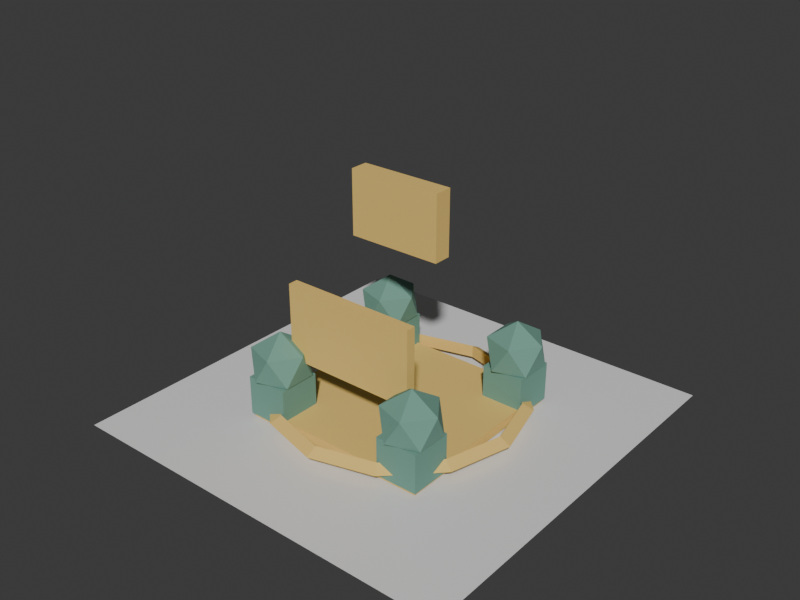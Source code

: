# Source: one-square-metre-action-massing.blend  (saved by Blender 5.2.44; exported with 4.5.12 LTS)
import bpy
from mathutils import Matrix  # noqa: F401  (used for matrix-valued properties, if any)

bpy.ops.wm.read_factory_settings(use_empty=True)
scene = bpy.context.scene
scene.name = 'Scene'

# ---- collections
col_collection = bpy.data.collections.new('Collection'); scene.collection.children.link(col_collection)

# ---- materials (node trees are filled in below, after node groups)
mat_one_square_metre_action_gold_massing_material = bpy.data.materials.new('one-square-metre-action-gold-massing-material')
mat_one_square_metre_action_gold_massing_material.diffuse_color = (0.84, 0.57, 0.16, 1.0)
mat_one_square_metre_action_gold_massing_material.roughness = 0.92
mat_one_square_metre_action_green_massing_material = bpy.data.materials.new('one-square-metre-action-green-massing-material')
mat_one_square_metre_action_green_massing_material.diffuse_color = (0.16, 0.34, 0.27, 1.0)
mat_one_square_metre_action_green_massing_material.roughness = 0.92
mat_test_preview_ground_material = bpy.data.materials.new('test-preview-ground-material')
mat_test_preview_ground_material.diffuse_color = (0.14, 0.17, 0.18, 1.0)

# ---- material node trees
mat_one_square_metre_action_gold_massing_material.use_nodes = True; mat_one_square_metre_action_gold_massing_material.node_tree.nodes.clear()
_N = mat_one_square_metre_action_gold_massing_material.node_tree.nodes; _L = mat_one_square_metre_action_gold_massing_material.node_tree.links
n0 = _N.new('ShaderNodeBsdfPrincipled'); n0.name = 'Principled BSDF'; n0.location = (-200, 100)
n0.inputs[0].default_value = (0.84, 0.57, 0.16, 1.0)
n0.inputs[2].default_value = 0.92
n0.inputs[10].default_value = 0.005
n1 = _N.new('ShaderNodeOutputMaterial'); n1.name = 'Material Output'; n1.location = (200, 100)
_L.new(n0.outputs[0], n1.inputs[0])
n1.is_active_output = True
mat_one_square_metre_action_green_massing_material.use_nodes = True; mat_one_square_metre_action_green_massing_material.node_tree.nodes.clear()
_N = mat_one_square_metre_action_green_massing_material.node_tree.nodes; _L = mat_one_square_metre_action_green_massing_material.node_tree.links
n0 = _N.new('ShaderNodeBsdfPrincipled'); n0.name = 'Principled BSDF'; n0.location = (-200, 100)
n0.inputs[0].default_value = (0.16, 0.34, 0.27, 1.0)
n0.inputs[2].default_value = 0.92
n0.inputs[10].default_value = 0.005
n1 = _N.new('ShaderNodeOutputMaterial'); n1.name = 'Material Output'; n1.location = (200, 100)
_L.new(n0.outputs[0], n1.inputs[0])
n1.is_active_output = True
mat_test_preview_ground_material.use_nodes = True; mat_test_preview_ground_material.node_tree.nodes.clear()
_N = mat_test_preview_ground_material.node_tree.nodes; _L = mat_test_preview_ground_material.node_tree.links
n0 = _N.new('ShaderNodeBsdfPrincipled'); n0.name = 'Principled BSDF'; n0.location = (-200, 100)
n0.inputs[10].default_value = 0.005
n1 = _N.new('ShaderNodeOutputMaterial'); n1.name = 'Material Output'; n1.location = (200, 100)
_L.new(n0.outputs[0], n1.inputs[0])
n1.is_active_output = True

# ---- world
world_world = bpy.data.worlds.new('World'); scene.world = world_world
world_world.use_nodes = True; world_world.node_tree.nodes.clear()
_N = world_world.node_tree.nodes; _L = world_world.node_tree.links
n0 = _N.new('ShaderNodeOutputWorld'); n0.name = 'World Output'; n0.location = (200, 100)
n1 = _N.new('ShaderNodeBackground'); n1.name = 'Background'; n1.location = (-200, 100)
n1.inputs[0].default_value = (0.05088, 0.05088, 0.05088, 1.0)
_L.new(n1.outputs[0], n0.inputs[0])
n0.is_active_output = True
world_world.color = (0.035, 0.043, 0.045)
world_world.sun_shadow_jitter_overblur = 0.0

# ---- meshes
me_one_square_metre_action_gold_massing_mesh = bpy.data.meshes.new('one-square-metre-action-gold-massing-mesh')
me_one_square_metre_action_gold_massing_mesh.from_pydata([(-1.175, -1.175, 0.0), (-1.175, -1.175, 0.12), (-1.175, 1.175, 0.0), (-1.175, 1.175, 0.12), (1.175, -1.175, 0.0), (1.175, -1.175, 0.12), (1.175, 1.175, 0.0), (1.175, 1.175, 0.12), (1.54, 0.0, 0.14), (1.405, 0.0, 0.2179), (1.405, 0.0, 0.06206), (1.334, 0.77, 0.14), (1.217, 0.7025, 0.2179), (1.217, 0.7025, 0.06206), (0.77, 1.334, 0.14), (0.7025, 1.217, 0.2179), (0.7025, 1.217, 0.06206), (1.163e-07, 1.54, 0.14), (1.061e-07, 1.405, 0.2179), (1.061e-07, 1.405, 0.06206), (-0.77, 1.334, 0.14), (-0.7025, 1.217, 0.2179), (-0.7025, 1.217, 0.06206), (-1.334, 0.77, 0.14), (-1.217, 0.7025, 0.2179), (-1.217, 0.7025, 0.06206), (-1.54, 1.346e-07, 0.14), (-1.405, 1.228e-07, 0.2179), (-1.405, 1.228e-07, 0.06206), (-1.334, -0.77, 0.14), (-1.217, -0.7025, 0.2179), (-1.217, -0.7025, 0.06206), (-0.77, -1.334, 0.14), (-0.7025, -1.217, 0.2179), (-0.7025, -1.217, 0.06206), (1.163e-07, -1.54, 0.14), (1.061e-07, -1.405, 0.2179), (1.061e-07, -1.405, 0.06206), (0.77, -1.334, 0.14), (0.7025, -1.217, 0.2179), (0.7025, -1.217, 0.06206), (1.334, -0.77, 0.14), (1.217, -0.7025, 0.2179), (1.217, -0.7025, 0.06206), (-0.825, -0.88, 0.76), (-0.825, -0.88, 1.68), (-0.825, -0.76, 0.76), (-0.825, -0.76, 1.68), (0.825, -0.88, 0.76), (0.825, -0.88, 1.68), (0.825, -0.76, 0.76), (0.825, -0.76, 1.68), (-0.575, -0.11, 2.06), (-0.575, -0.11, 2.84), (-0.575, 0.11, 2.06), (-0.575, 0.11, 2.84), (0.575, -0.11, 2.06), (0.575, -0.11, 2.84), (0.575, 0.11, 2.06), (0.575, 0.11, 2.84)], [], [(0, 1, 3, 2), (2, 3, 7, 6), (6, 7, 5, 4), (4, 5, 1, 0), (2, 6, 4, 0), (7, 3, 1, 5), (8, 11, 12, 9), (9, 12, 13, 10), (10, 13, 11, 8), (11, 14, 15, 12), (12, 15, 16, 13), (13, 16, 14, 11), (14, 17, 18, 15), (15, 18, 19, 16), (16, 19, 17, 14), (17, 20, 21, 18), (18, 21, 22, 19), (19, 22, 20, 17), (20, 23, 24, 21), (21, 24, 25, 22), (22, 25, 23, 20), (23, 26, 27, 24), (24, 27, 28, 25), (25, 28, 26, 23), (26, 29, 30, 27), (27, 30, 31, 28), (28, 31, 29, 26), (29, 32, 33, 30), (30, 33, 34, 31), (31, 34, 32, 29), (32, 35, 36, 33), (33, 36, 37, 34), (34, 37, 35, 32), (35, 38, 39, 36), (36, 39, 40, 37), (37, 40, 38, 35), (38, 41, 42, 39), (39, 42, 43, 40), (40, 43, 41, 38), (41, 8, 9, 42), (42, 9, 10, 43), (43, 10, 8, 41), (44, 45, 47, 46), (46, 47, 51, 50), (50, 51, 49, 48), (48, 49, 45, 44), (46, 50, 48, 44), (51, 47, 45, 49), (52, 53, 55, 54), (54, 55, 59, 58), (58, 59, 57, 56), (56, 57, 53, 52), (54, 58, 56, 52), (59, 55, 53, 57)])
_uv = me_one_square_metre_action_gold_massing_mesh.uv_layers.new(name='UVMap')
_uv.uv.foreach_set('vector', [0.375, 0.0, 0.625, 0.0, 0.625, 0.25, 0.375, 0.25, 0.375, 0.25, 0.625, 0.25, 0.625, 0.5, 0.375, 0.5, 0.375, 0.5, 0.625, 0.5, 0.625, 0.75, 0.375, 0.75, 0.375, 0.75, 0.625, 0.75, 0.625, 1.0, 0.375, 1.0, 0.125, 0.5, 0.375, 0.5, 0.375, 0.75, 0.125, 0.75, 0.625, 0.5, 0.875, 0.5, 0.875, 0.75, 0.625, 0.75, 0.5, 0.6667, 0.5833, 0.6667, 0.5833, 1.0, 0.5, 1.0, 0.5, 0.0, 0.5833, 0.0, 0.5833, 0.3333, 0.5, 0.3333, 0.5, 0.3333, 0.5833, 0.3333, 0.5833, 0.6667, 0.5, 0.6667, 0.5833, 0.6667, 0.6667, 0.6667, 0.6667, 1.0, 0.5833, 1.0, 0.5833, 0.0, 0.6667, 0.0, 0.6667, 0.3333, 0.5833, 0.3333, 0.5833, 0.3333, 0.6667, 0.3333, 0.6667, 0.6667, 0.5833, 0.6667, 0.6667, 0.6667, 0.75, 0.6667, 0.75, 1.0, 0.6667, 1.0, 0.6667, 0.0, 0.75, 0.0, 0.75, 0.3333, 0.6667, 0.3333, 0.6667, 0.3333, 0.75, 0.3333, 0.75, 0.6667, 0.6667, 0.6667, 0.75, 0.6667, 0.8333, 0.6667, 0.8333, 1.0, 0.75, 1.0, 0.75, 0.0, 0.8333, 0.0, 0.8333, 0.3333, 0.75, 0.3333, 0.75, 0.3333, 0.8333, 0.3333, 0.8333, 0.6667, 0.75, 0.6667, 0.8333, 0.6667, 0.9167, 0.6667, 0.9167, 1.0, 0.8333, 1.0, 0.8333, 0.0, 0.9167, 0.0, 0.9167, 0.3333, 0.8333, 0.3333, 0.8333, 0.3333, 0.9167, 0.3333, 0.9167, 0.6667, 0.8333, 0.6667, 0.9167, 0.6667, 1.0, 0.6667, 1.0, 1.0, 0.9167, 1.0, 0.9167, 0.0, 1.0, 0.0, 1.0, 0.3333, 0.9167, 0.3333, 0.9167, 0.3333, 1.0, 0.3333, 1.0, 0.6667, 0.9167, 0.6667, 2.22e-16, 0.6667, 0.08333, 0.6667, 0.08333, 1.0, 2.22e-16, 1.0, 2.22e-16, 0.0, 0.08333, 0.0, 0.08333, 0.3333, 2.22e-16, 0.3333, 2.22e-16, 0.3333, 0.08333, 0.3333, 0.08333, 0.6667, 2.22e-16, 0.6667, 0.08333, 0.6667, 0.1667, 0.6667, 0.1667, 1.0, 0.08333, 1.0, 0.08333, 0.0, 0.1667, 0.0, 0.1667, 0.3333, 0.08333, 0.3333, 0.08333, 0.3333, 0.1667, 0.3333, 0.1667, 0.6667, 0.08333, 0.6667, 0.1667, 0.6667, 0.25, 0.6667, 0.25, 1.0, 0.1667, 1.0, 0.1667, 0.0, 0.25, 0.0, 0.25, 0.3333, 0.1667, 0.3333, 0.1667, 0.3333, 0.25, 0.3333, 0.25, 0.6667, 0.1667, 0.6667, 0.25, 0.6667, 0.3333, 0.6667, 0.3333, 1.0, 0.25, 1.0, 0.25, 0.0, 0.3333, 0.0, 0.3333, 0.3333, 0.25, 0.3333, 0.25, 0.3333, 0.3333, 0.3333, 0.3333, 0.6667, 0.25, 0.6667, 0.3333, 0.6667, 0.4167, 0.6667, 0.4167, 1.0, 0.3333, 1.0, 0.3333, 0.0, 0.4167, 0.0, 0.4167, 0.3333, 0.3333, 0.3333, 0.3333, 0.3333, 0.4167, 0.3333, 0.4167, 0.6667, 0.3333, 0.6667, 0.4167, 0.6667, 0.5, 0.6667, 0.5, 1.0, 0.4167, 1.0, 0.4167, 0.0, 0.5, 0.0, 0.5, 0.3333, 0.4167, 0.3333, 0.4167, 0.3333, 0.5, 0.3333, 0.5, 0.6667, 0.4167, 0.6667, 0.375, 0.0, 0.625, 0.0, 0.625, 0.25, 0.375, 0.25, 0.375, 0.25, 0.625, 0.25, 0.625, 0.5, 0.375, 0.5, 0.375, 0.5, 0.625, 0.5, 0.625, 0.75, 0.375, 0.75, 0.375, 0.75, 0.625, 0.75, 0.625, 1.0, 0.375, 1.0, 0.125, 0.5, 0.375, 0.5, 0.375, 0.75, 0.125, 0.75, 0.625, 0.5, 0.875, 0.5, 0.875, 0.75, 0.625, 0.75, 0.375, 0.0, 0.625, 0.0, 0.625, 0.25, 0.375, 0.25, 0.375, 0.25, 0.625, 0.25, 0.625, 0.5, 0.375, 0.5, 0.375, 0.5, 0.625, 0.5, 0.625, 0.75, 0.375, 0.75, 0.375, 0.75, 0.625, 0.75, 0.625, 1.0, 0.375, 1.0, 0.125, 0.5, 0.375, 0.5, 0.375, 0.75, 0.125, 0.75, 0.625, 0.5, 0.875, 0.5, 0.875, 0.75, 0.625, 0.75])
me_one_square_metre_action_gold_massing_mesh.materials.append(mat_one_square_metre_action_gold_massing_material)
me_one_square_metre_action_gold_massing_mesh.update()
me_one_square_metre_action_green_massing_mesh = bpy.data.meshes.new('one-square-metre-action-green-massing-mesh')
me_one_square_metre_action_green_massing_mesh.from_pydata([(-1.2, -1.2, 0.04), (-1.2, -1.2, 0.52), (-1.2, -0.68, 0.04), (-1.2, -0.68, 0.52), (-0.68, -1.2, 0.04), (-0.68, -1.2, 0.52), (-0.68, -0.68, 0.04), (-0.68, -0.68, 0.52), (-0.94, -0.94, 0.32), (-0.665, -1.14, 0.5301), (-1.045, -1.263, 0.5301), (-1.28, -0.94, 0.5301), (-1.045, -0.6168, 0.5301), (-0.665, -0.7402, 0.5301), (-0.835, -1.263, 0.8699), (-1.215, -1.14, 0.8699), (-1.215, -0.7402, 0.8699), (-0.835, -0.6168, 0.8699), (-0.6001, -0.94, 0.8699), (-0.94, -0.94, 1.08), (0.68, -1.2, 0.04), (0.68, -1.2, 0.52), (0.68, -0.68, 0.04), (0.68, -0.68, 0.52), (1.2, -1.2, 0.04), (1.2, -1.2, 0.52), (1.2, -0.68, 0.04), (1.2, -0.68, 0.52), (0.94, -0.94, 0.32), (1.215, -1.14, 0.5301), (0.835, -1.263, 0.5301), (0.6001, -0.94, 0.5301), (0.835, -0.6168, 0.5301), (1.215, -0.7402, 0.5301), (1.045, -1.263, 0.8699), (0.665, -1.14, 0.8699), (0.665, -0.7402, 0.8699), (1.045, -0.6168, 0.8699), (1.28, -0.94, 0.8699), (0.94, -0.94, 1.08), (-1.2, 0.68, 0.04), (-1.2, 0.68, 0.52), (-1.2, 1.2, 0.04), (-1.2, 1.2, 0.52), (-0.68, 0.68, 0.04), (-0.68, 0.68, 0.52), (-0.68, 1.2, 0.04), (-0.68, 1.2, 0.52), (-0.94, 0.94, 0.32), (-0.665, 0.7402, 0.5301), (-1.045, 0.6168, 0.5301), (-1.28, 0.94, 0.5301), (-1.045, 1.263, 0.5301), (-0.665, 1.14, 0.5301), (-0.835, 0.6168, 0.8699), (-1.215, 0.7402, 0.8699), (-1.215, 1.14, 0.8699), (-0.835, 1.263, 0.8699), (-0.6001, 0.94, 0.8699), (-0.94, 0.94, 1.08), (0.68, 0.68, 0.04), (0.68, 0.68, 0.52), (0.68, 1.2, 0.04), (0.68, 1.2, 0.52), (1.2, 0.68, 0.04), (1.2, 0.68, 0.52), (1.2, 1.2, 0.04), (1.2, 1.2, 0.52), (0.94, 0.94, 0.32), (1.215, 0.7402, 0.5301), (0.835, 0.6168, 0.5301), (0.6001, 0.94, 0.5301), (0.835, 1.263, 0.5301), (1.215, 1.14, 0.5301), (1.045, 0.6168, 0.8699), (0.665, 0.7402, 0.8699), (0.665, 1.14, 0.8699), (1.045, 1.263, 0.8699), (1.28, 0.94, 0.8699), (0.94, 0.94, 1.08)], [], [(0, 1, 3, 2), (2, 3, 7, 6), (6, 7, 5, 4), (4, 5, 1, 0), (2, 6, 4, 0), (7, 3, 1, 5), (8, 9, 10), (9, 8, 13), (8, 10, 11), (8, 11, 12), (8, 12, 13), (9, 13, 18), (10, 9, 14), (11, 10, 15), (12, 11, 16), (13, 12, 17), (9, 18, 14), (10, 14, 15), (11, 15, 16), (12, 16, 17), (13, 17, 18), (14, 18, 19), (15, 14, 19), (16, 15, 19), (17, 16, 19), (18, 17, 19), (20, 21, 23, 22), (22, 23, 27, 26), (26, 27, 25, 24), (24, 25, 21, 20), (22, 26, 24, 20), (27, 23, 21, 25), (28, 29, 30), (29, 28, 33), (28, 30, 31), (28, 31, 32), (28, 32, 33), (29, 33, 38), (30, 29, 34), (31, 30, 35), (32, 31, 36), (33, 32, 37), (29, 38, 34), (30, 34, 35), (31, 35, 36), (32, 36, 37), (33, 37, 38), (34, 38, 39), (35, 34, 39), (36, 35, 39), (37, 36, 39), (38, 37, 39), (40, 41, 43, 42), (42, 43, 47, 46), (46, 47, 45, 44), (44, 45, 41, 40), (42, 46, 44, 40), (47, 43, 41, 45), (48, 49, 50), (49, 48, 53), (48, 50, 51), (48, 51, 52), (48, 52, 53), (49, 53, 58), (50, 49, 54), (51, 50, 55), (52, 51, 56), (53, 52, 57), (49, 58, 54), (50, 54, 55), (51, 55, 56), (52, 56, 57), (53, 57, 58), (54, 58, 59), (55, 54, 59), (56, 55, 59), (57, 56, 59), (58, 57, 59), (60, 61, 63, 62), (62, 63, 67, 66), (66, 67, 65, 64), (64, 65, 61, 60), (62, 66, 64, 60), (67, 63, 61, 65), (68, 69, 70), (69, 68, 73), (68, 70, 71), (68, 71, 72), (68, 72, 73), (69, 73, 78), (70, 69, 74), (71, 70, 75), (72, 71, 76), (73, 72, 77), (69, 78, 74), (70, 74, 75), (71, 75, 76), (72, 76, 77), (73, 77, 78), (74, 78, 79), (75, 74, 79), (76, 75, 79), (77, 76, 79), (78, 77, 79)])
_uv = me_one_square_metre_action_green_massing_mesh.uv_layers.new(name='UVMap')
_uv.uv.foreach_set('vector', [0.375, 0.0, 0.625, 0.0, 0.625, 0.25, 0.375, 0.25, 0.375, 0.25, 0.625, 0.25, 0.625, 0.5, 0.375, 0.5, 0.375, 0.5, 0.625, 0.5, 0.625, 0.75, 0.375, 0.75, 0.375, 0.75, 0.625, 0.75, 0.625, 1.0, 0.375, 1.0, 0.125, 0.5, 0.375, 0.5, 0.375, 0.75, 0.125, 0.75, 0.625, 0.5, 0.875, 0.5, 0.875, 0.75, 0.625, 0.75, 0.1818, 0.0, 0.2727, 0.1575, 0.09091, 0.1575, 0.2727, 0.1575, 0.3636, 0.0, 0.4545, 0.1575, 0.9091, 0.0, 1.0, 0.1575, 0.8182, 0.1575, 0.7273, 0.0, 0.8182, 0.1575, 0.6364, 0.1575, 0.5455, 0.0, 0.6364, 0.1575, 0.4545, 0.1575, 0.2727, 0.1575, 0.4545, 0.1575, 0.3636, 0.3149, 0.09091, 0.1575, 0.2727, 0.1575, 0.1818, 0.3149, 0.8182, 0.1575, 1.0, 0.1575, 0.9091, 0.3149, 0.6364, 0.1575, 0.8182, 0.1575, 0.7273, 0.3149, 0.4545, 0.1575, 0.6364, 0.1575, 0.5455, 0.3149, 0.2727, 0.1575, 0.3636, 0.3149, 0.1818, 0.3149, 0.09091, 0.1575, 0.1818, 0.3149, 0.0, 0.3149, 0.8182, 0.1575, 0.9091, 0.3149, 0.7273, 0.3149, 0.6364, 0.1575, 0.7273, 0.3149, 0.5455, 0.3149, 0.4545, 0.1575, 0.5455, 0.3149, 0.3636, 0.3149, 0.1818, 0.3149, 0.3636, 0.3149, 0.2727, 0.4724, 0.0, 0.3149, 0.1818, 0.3149, 0.09091, 0.4724, 0.7273, 0.3149, 0.9091, 0.3149, 0.8182, 0.4724, 0.5455, 0.3149, 0.7273, 0.3149, 0.6364, 0.4724, 0.3636, 0.3149, 0.5455, 0.3149, 0.4545, 0.4724, 0.375, 0.0, 0.625, 0.0, 0.625, 0.25, 0.375, 0.25, 0.375, 0.25, 0.625, 0.25, 0.625, 0.5, 0.375, 0.5, 0.375, 0.5, 0.625, 0.5, 0.625, 0.75, 0.375, 0.75, 0.375, 0.75, 0.625, 0.75, 0.625, 1.0, 0.375, 1.0, 0.125, 0.5, 0.375, 0.5, 0.375, 0.75, 0.125, 0.75, 0.625, 0.5, 0.875, 0.5, 0.875, 0.75, 0.625, 0.75, 0.1818, 0.0, 0.2727, 0.1575, 0.09091, 0.1575, 0.2727, 0.1575, 0.3636, 0.0, 0.4545, 0.1575, 0.9091, 0.0, 1.0, 0.1575, 0.8182, 0.1575, 0.7273, 0.0, 0.8182, 0.1575, 0.6364, 0.1575, 0.5455, 0.0, 0.6364, 0.1575, 0.4545, 0.1575, 0.2727, 0.1575, 0.4545, 0.1575, 0.3636, 0.3149, 0.09091, 0.1575, 0.2727, 0.1575, 0.1818, 0.3149, 0.8182, 0.1575, 1.0, 0.1575, 0.9091, 0.3149, 0.6364, 0.1575, 0.8182, 0.1575, 0.7273, 0.3149, 0.4545, 0.1575, 0.6364, 0.1575, 0.5455, 0.3149, 0.2727, 0.1575, 0.3636, 0.3149, 0.1818, 0.3149, 0.09091, 0.1575, 0.1818, 0.3149, 0.0, 0.3149, 0.8182, 0.1575, 0.9091, 0.3149, 0.7273, 0.3149, 0.6364, 0.1575, 0.7273, 0.3149, 0.5455, 0.3149, 0.4545, 0.1575, 0.5455, 0.3149, 0.3636, 0.3149, 0.1818, 0.3149, 0.3636, 0.3149, 0.2727, 0.4724, 0.0, 0.3149, 0.1818, 0.3149, 0.09091, 0.4724, 0.7273, 0.3149, 0.9091, 0.3149, 0.8182, 0.4724, 0.5455, 0.3149, 0.7273, 0.3149, 0.6364, 0.4724, 0.3636, 0.3149, 0.5455, 0.3149, 0.4545, 0.4724, 0.375, 0.0, 0.625, 0.0, 0.625, 0.25, 0.375, 0.25, 0.375, 0.25, 0.625, 0.25, 0.625, 0.5, 0.375, 0.5, 0.375, 0.5, 0.625, 0.5, 0.625, 0.75, 0.375, 0.75, 0.375, 0.75, 0.625, 0.75, 0.625, 1.0, 0.375, 1.0, 0.125, 0.5, 0.375, 0.5, 0.375, 0.75, 0.125, 0.75, 0.625, 0.5, 0.875, 0.5, 0.875, 0.75, 0.625, 0.75, 0.1818, 0.0, 0.2727, 0.1575, 0.09091, 0.1575, 0.2727, 0.1575, 0.3636, 0.0, 0.4545, 0.1575, 0.9091, 0.0, 1.0, 0.1575, 0.8182, 0.1575, 0.7273, 0.0, 0.8182, 0.1575, 0.6364, 0.1575, 0.5455, 0.0, 0.6364, 0.1575, 0.4545, 0.1575, 0.2727, 0.1575, 0.4545, 0.1575, 0.3636, 0.3149, 0.09091, 0.1575, 0.2727, 0.1575, 0.1818, 0.3149, 0.8182, 0.1575, 1.0, 0.1575, 0.9091, 0.3149, 0.6364, 0.1575, 0.8182, 0.1575, 0.7273, 0.3149, 0.4545, 0.1575, 0.6364, 0.1575, 0.5455, 0.3149, 0.2727, 0.1575, 0.3636, 0.3149, 0.1818, 0.3149, 0.09091, 0.1575, 0.1818, 0.3149, 0.0, 0.3149, 0.8182, 0.1575, 0.9091, 0.3149, 0.7273, 0.3149, 0.6364, 0.1575, 0.7273, 0.3149, 0.5455, 0.3149, 0.4545, 0.1575, 0.5455, 0.3149, 0.3636, 0.3149, 0.1818, 0.3149, 0.3636, 0.3149, 0.2727, 0.4724, 0.0, 0.3149, 0.1818, 0.3149, 0.09091, 0.4724, 0.7273, 0.3149, 0.9091, 0.3149, 0.8182, 0.4724, 0.5455, 0.3149, 0.7273, 0.3149, 0.6364, 0.4724, 0.3636, 0.3149, 0.5455, 0.3149, 0.4545, 0.4724, 0.375, 0.0, 0.625, 0.0, 0.625, 0.25, 0.375, 0.25, 0.375, 0.25, 0.625, 0.25, 0.625, 0.5, 0.375, 0.5, 0.375, 0.5, 0.625, 0.5, 0.625, 0.75, 0.375, 0.75, 0.375, 0.75, 0.625, 0.75, 0.625, 1.0, 0.375, 1.0, 0.125, 0.5, 0.375, 0.5, 0.375, 0.75, 0.125, 0.75, 0.625, 0.5, 0.875, 0.5, 0.875, 0.75, 0.625, 0.75, 0.1818, 0.0, 0.2727, 0.1575, 0.09091, 0.1575, 0.2727, 0.1575, 0.3636, 0.0, 0.4545, 0.1575, 0.9091, 0.0, 1.0, 0.1575, 0.8182, 0.1575, 0.7273, 0.0, 0.8182, 0.1575, 0.6364, 0.1575, 0.5455, 0.0, 0.6364, 0.1575, 0.4545, 0.1575, 0.2727, 0.1575, 0.4545, 0.1575, 0.3636, 0.3149, 0.09091, 0.1575, 0.2727, 0.1575, 0.1818, 0.3149, 0.8182, 0.1575, 1.0, 0.1575, 0.9091, 0.3149, 0.6364, 0.1575, 0.8182, 0.1575, 0.7273, 0.3149, 0.4545, 0.1575, 0.6364, 0.1575, 0.5455, 0.3149, 0.2727, 0.1575, 0.3636, 0.3149, 0.1818, 0.3149, 0.09091, 0.1575, 0.1818, 0.3149, 0.0, 0.3149, 0.8182, 0.1575, 0.9091, 0.3149, 0.7273, 0.3149, 0.6364, 0.1575, 0.7273, 0.3149, 0.5455, 0.3149, 0.4545, 0.1575, 0.5455, 0.3149, 0.3636, 0.3149, 0.1818, 0.3149, 0.3636, 0.3149, 0.2727, 0.4724, 0.0, 0.3149, 0.1818, 0.3149, 0.09091, 0.4724, 0.7273, 0.3149, 0.9091, 0.3149, 0.8182, 0.4724, 0.5455, 0.3149, 0.7273, 0.3149, 0.6364, 0.4724, 0.3636, 0.3149, 0.5455, 0.3149, 0.4545, 0.4724])
me_one_square_metre_action_green_massing_mesh.materials.append(mat_one_square_metre_action_green_massing_material)
me_one_square_metre_action_green_massing_mesh.update()
me_plane = bpy.data.meshes.new('Plane')
me_plane.from_pydata([(-2.464, -2.464, 0.0), (2.464, -2.464, 0.0), (-2.464, 2.464, 0.0), (2.464, 2.464, 0.0)], [], [(0, 1, 3, 2)])
_uv = me_plane.uv_layers.new(name='UVMap')
_uv.uv.foreach_set('vector', [0.0, 0.0, 1.0, 0.0, 1.0, 1.0, 0.0, 1.0])
me_plane.materials.append(mat_test_preview_ground_material)
me_plane.update()

# ---- objects
ob_one_square_metre_action_gold_massing = bpy.data.objects.new('one-square-metre-action-gold-massing', me_one_square_metre_action_gold_massing_mesh)
ob_one_square_metre_action_green_massing = bpy.data.objects.new('one-square-metre-action-green-massing', me_one_square_metre_action_green_massing_mesh)
ob_test_preview_ground = bpy.data.objects.new('test-preview-ground', me_plane)

# ---- transforms, parenting, visibility, modifiers, constraints
ob_one_square_metre_action_gold_massing.location = (0.0, 0.0, 0.0)
ob_one_square_metre_action_green_massing.location = (0.0, 0.0, 0.0)
ob_test_preview_ground.location = (0.0, 0.0, -0.025)

# ---- collection membership
col_collection.objects.link(ob_one_square_metre_action_gold_massing)
col_collection.objects.link(ob_one_square_metre_action_green_massing)
col_collection.objects.link(ob_test_preview_ground)

# ---- scene / render settings (as saved in the file)
scene.frame_start = 1; scene.frame_end = 250; scene.frame_set(1)
scene.render.engine = 'BLENDER_WORKBENCH'
scene.render.resolution_x = 960
scene.render.resolution_y = 720
scene.render.bake_bias = 0.0
scene.render.bake_samples = 0
scene.render.compositor_device = 'GPU'
scene.eevee.use_volume_custom_range = False
scene.eevee.fast_gi_thickness_near = 0.1
scene.eevee.fast_gi_thickness_far = 0.0
scene.eevee.ray_tracing_options.screen_trace_thickness = 0.1
bpy.context.view_layer.update()

# ---- added for rendering (the .blend has no active camera and no usable light): camera, sun
cam_auto = bpy.data.cameras.new('AutoCamera')
cam_auto.lens = 50.0
cam_auto.sensor_width = 36.0
cam_auto.clip_end = 1000.0
ob_auto_camera = bpy.data.objects.new('AutoCamera', cam_auto)
scene.collection.objects.link(ob_auto_camera)
ob_auto_camera.location = (6.97171, -8.36606, 6.98487)
ob_auto_camera.rotation_euler = (1.09748, -7.21219e-08, 0.694738)
scene.camera = ob_auto_camera
light_auto_sun = bpy.data.lights.new('AutoSun', 'SUN')
light_auto_sun.energy = 3.0
light_auto_sun.angle = 0.0523599
ob_auto_sun = bpy.data.objects.new('AutoSun', light_auto_sun)
scene.collection.objects.link(ob_auto_sun)
ob_auto_sun.rotation_euler = (0.872665, 0.174533, 0.523599)
bpy.context.view_layer.update()
